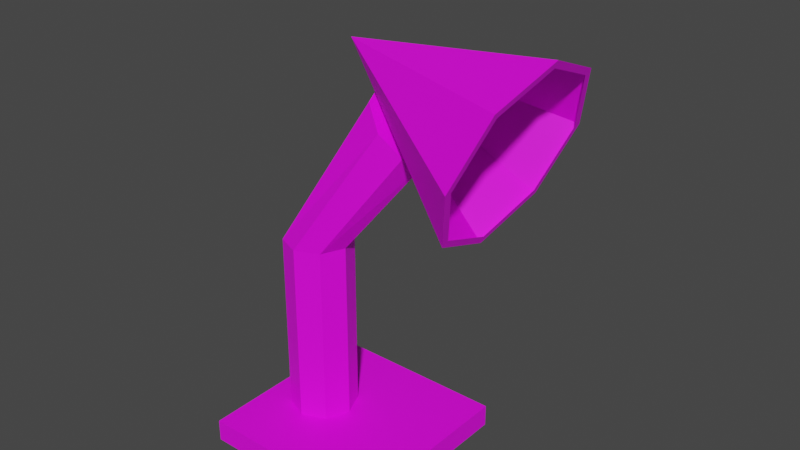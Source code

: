 # Source: tableLamp.blend  (saved by Blender 3.4.6; exported with 4.5.12 LTS)
import bpy
from mathutils import Matrix  # noqa: F401  (used for matrix-valued properties, if any)

bpy.ops.wm.read_factory_settings(use_empty=True)
scene = bpy.context.scene
scene.name = 'Scene'

# ---- collections
col_collection = bpy.data.collections.new('Collection'); scene.collection.children.link(col_collection)

# ---- images (referenced by path relative to the original .blend; pixels are not part of the script)
import os
ASSET_DIR = os.environ.get("B2B_ASSET_DIR", "")  # directory of the original .blend (textures are referenced by path, not embedded)
HERE = os.path.dirname(os.path.abspath(__file__))  # packed textures are extracted next to this script under _unpacked/

def load_image(name, relpath, width, height, colorspace="sRGB"):
    """Load a texture the original file referenced (path relative to the .blend, or extracted next to this script)."""
    p = next((c for c in (os.path.join(HERE, relpath), os.path.join(ASSET_DIR, relpath)) if relpath and os.path.exists(c)), "")
    if p:
        img = bpy.data.images.load(p, check_existing=True)
        img.name = name
    else:  # same state as the original file: an image datablock whose file is absent (Cycles renders it pink)
        img = bpy.data.images.new(name, width, height)
        img.source = "FILE"
        img.filepath = "//" + (relpath or name)
    img.colorspace_settings.name = colorspace
    return img
img_lampbottom = load_image('lampbottom', '', 1024, 1024, 'sRGB')
img_tablelamp = load_image('tableLamp', '', 1024, 1024, 'sRGB')
img_cone = load_image('cone', '', 1024, 1024, 'sRGB')

# ---- materials (node trees are filled in below, after node groups)
mat_material = bpy.data.materials.new('Material')
mat_material.alpha_threshold = 0.0
mat_material.use_transparent_shadow = False
mat_material.roughness = 0.5
mat_material.line_color = (0.0, 0.0, 0.0, 1.0)
mat_material_001 = bpy.data.materials.new('Material.001')
mat_material_001.use_transparent_shadow = False
mat_material_002 = bpy.data.materials.new('Material.002')
mat_material_002.use_transparent_shadow = False

# ---- material node trees
mat_material.use_nodes = True; mat_material.node_tree.nodes.clear()
_N = mat_material.node_tree.nodes; _L = mat_material.node_tree.links
n0 = _N.new('ShaderNodeOutputMaterial'); n0.name = 'Material Output'; n0.location = (300, 300)
n1 = _N.new('ShaderNodeBsdfPrincipled'); n1.name = 'Principled BSDF'; n1.location = (10, 300)
n1.distribution = 'GGX'
n1.subsurface_method = 'RANDOM_WALK_SKIN'
n1.inputs[3].default_value = 1.45
n1.inputs[27].default_value = (0.0, 0.0, 0.0, 1.0)
n1.inputs[28].default_value = 1.0
n2 = _N.new('ShaderNodeTexImage'); n2.name = 'Image Texture'; n2.location = (-280, 271)
n2.image = img_lampbottom
_L.new(n1.outputs[0], n0.inputs[0])
_L.new(n2.outputs[0], n1.inputs[0])
n0.is_active_output = True
mat_material_001.use_nodes = True; mat_material_001.node_tree.nodes.clear()
_N = mat_material_001.node_tree.nodes; _L = mat_material_001.node_tree.links
n0 = _N.new('ShaderNodeBsdfPrincipled'); n0.name = 'Principled BSDF'; n0.location = (10, 300)
n0.distribution = 'GGX'
n0.subsurface_method = 'RANDOM_WALK_SKIN'
n0.inputs[3].default_value = 1.45
n0.inputs[27].default_value = (0.0, 0.0, 0.0, 1.0)
n0.inputs[28].default_value = 1.0
n1 = _N.new('ShaderNodeOutputMaterial'); n1.name = 'Material Output'; n1.location = (300, 300)
n2 = _N.new('ShaderNodeTexImage'); n2.name = 'Image Texture'; n2.location = (-280, 271)
n2.image = img_tablelamp
_L.new(n0.outputs[0], n1.inputs[0])
_L.new(n2.outputs[0], n0.inputs[0])
n1.is_active_output = True
mat_material_002.use_nodes = True; mat_material_002.node_tree.nodes.clear()
_N = mat_material_002.node_tree.nodes; _L = mat_material_002.node_tree.links
n0 = _N.new('ShaderNodeBsdfPrincipled'); n0.name = 'Principled BSDF'; n0.location = (10, 300)
n0.distribution = 'GGX'
n0.subsurface_method = 'RANDOM_WALK_SKIN'
n0.inputs[3].default_value = 1.45
n0.inputs[27].default_value = (0.0, 0.0, 0.0, 1.0)
n0.inputs[28].default_value = 1.0
n1 = _N.new('ShaderNodeOutputMaterial'); n1.name = 'Material Output'; n1.location = (300, 300)
n2 = _N.new('ShaderNodeTexImage'); n2.name = 'Image Texture'; n2.location = (-280, 271)
n2.image = img_cone
_L.new(n0.outputs[0], n1.inputs[0])
_L.new(n2.outputs[0], n0.inputs[0])
n1.is_active_output = True

# ---- world
world_world = bpy.data.worlds.new('World'); scene.world = world_world
world_world.use_nodes = True; world_world.node_tree.nodes.clear()
_N = world_world.node_tree.nodes; _L = world_world.node_tree.links
n0 = _N.new('ShaderNodeOutputWorld'); n0.name = 'World Output'; n0.location = (300, 300)
n1 = _N.new('ShaderNodeBackground'); n1.name = 'Background'; n1.location = (10, 300)
n1.inputs[0].default_value = (0.05088, 0.05088, 0.05088, 1.0)
_L.new(n1.outputs[0], n0.inputs[0])
n0.is_active_output = True
world_world.color = (0.05088, 0.05088, 0.05088)
world_world.use_sun_shadow = False
world_world.sun_shadow_jitter_overblur = 0.0

# ---- meshes
me_cube = bpy.data.meshes.new('Cube')
me_cube.from_pydata([(1.0, 1.0, 1.0), (1.0, 1.0, -1.0), (1.0, -1.0, 1.0), (1.0, -1.0, -1.0), (-1.0, 1.0, 1.0), (-1.0, 1.0, -1.0), (-1.0, -1.0, 1.0), (-1.0, -1.0, -1.0)], [], [(0, 4, 6, 2), (3, 2, 6, 7), (7, 6, 4, 5), (5, 1, 3, 7), (1, 0, 2, 3), (5, 4, 0, 1)])
_uv = me_cube.uv_layers.new(name='UVMap')
_uv.uv.foreach_set('vector', [0.6667, 0.3336, 0.9999, 0.3336, 0.9999, 0.6667, 0.6667, 0.6667, 0.6664, 0.6664, 0.6664, 0.9996, 0.3333, 0.9996, 0.3333, 0.6664, 0.3333, 0.6664, 0.0001482, 0.6664, 0.0001483, 0.3333, 0.3333, 0.3333, 0.3333, 0.3333, 0.6664, 0.3333, 0.6664, 0.6664, 0.3333, 0.6664, 0.6667, 0.3333, 0.6667, 0.0001482, 0.9999, 0.0001483, 0.9999, 0.3333, 0.3333, 0.3333, 0.3333, 0.0001483, 0.6664, 0.0001483, 0.6664, 0.3333])
me_cube.materials.append(mat_material)
me_cube.use_mirror_vertex_groups = False
me_cube.update()
me_cylinder = bpy.data.meshes.new('Cylinder')
me_cylinder.from_pydata([(0.0, 1.0, -1.134), (0.0, 1.0, 0.8663), (0.7071, 0.7071, -1.134), (0.7071, 0.7071, 0.8663), (1.0, 0.0, -1.134), (1.0, 0.0, 0.8663), (0.7071, -0.7071, -1.134), (0.7071, -0.7071, 0.8663), (0.0, -1.0, -1.134), (0.0, -1.0, 0.8663), (-0.7071, -0.7071, -1.134), (-0.7071, -0.7071, 0.8663), (-1.0, 0.0, -1.134), (-1.0, 0.0, 0.8663), (-0.7071, 0.7071, -1.134), (-0.7071, 0.7071, 0.8663), (2.465, 1.718, 2.25), (3.009, 1.425, 2.024), (3.234, 0.7181, 1.93), (3.009, 0.01095, 2.024), (2.465, -0.2819, 2.25), (1.921, 0.01095, 2.476), (1.696, 0.7181, 2.569), (1.921, 1.425, 2.476)], [], [(0, 1, 3, 2), (2, 3, 5, 4), (4, 5, 7, 6), (6, 7, 9, 8), (8, 9, 11, 10), (10, 11, 13, 12), (9, 7, 19, 20), (12, 13, 15, 14), (14, 15, 1, 0), (0, 2, 4, 6, 8, 10, 12, 14), (17, 16, 23, 22, 21, 20, 19, 18), (15, 13, 22, 23), (5, 3, 17, 18), (11, 9, 20, 21), (1, 15, 23, 16), (3, 1, 16, 17), (7, 5, 18, 19), (13, 11, 21, 22)])
_uv = me_cylinder.uv_layers.new(name='UVMap')
_uv.uv.foreach_set('vector', [0.0002637, 0.6557, 0.2857, 0.6557, 0.2857, 0.7649, 0.0002637, 0.7649, 0.0002637, 0.7649, 0.2857, 0.7649, 0.2857, 0.8742, 0.0002637, 0.8742, 0.0002638, 0.0002637, 0.2857, 0.0002637, 0.2857, 0.1095, 0.0002638, 0.1095, 0.0002638, 0.1095, 0.2857, 0.1095, 0.2857, 0.2187, 0.0002638, 0.2187, 0.0002638, 0.2187, 0.2857, 0.2187, 0.2857, 0.328, 0.0002637, 0.328, 0.0002637, 0.328, 0.2857, 0.328, 0.2857, 0.4372, 0.0002637, 0.4372, 0.873, 0.4925, 0.9211, 0.5905, 0.9211, 0.9723, 0.8525, 0.9082, 0.0002637, 0.4372, 0.2857, 0.4372, 0.2857, 0.5465, 0.0002637, 0.5465, 0.0002637, 0.5465, 0.2857, 0.5465, 0.2857, 0.6557, 0.0002637, 0.6557, 0.3635, 0.0002637, 0.4727, 0.0002637, 0.55, 0.07751, 0.55, 0.1867, 0.4727, 0.264, 0.3635, 0.264, 0.2862, 0.1867, 0.2862, 0.07751, 0.2862, 0.3315, 0.3521, 0.2645, 0.4452, 0.2766, 0.511, 0.3607, 0.511, 0.4674, 0.4452, 0.5344, 0.3521, 0.5223, 0.2862, 0.4382, 0.7574, 0.4519, 0.6646, 0.5096, 0.6596, 0.04308, 0.7574, 0.0002637, 0.5502, 0.4762, 0.6591, 0.4673, 0.6591, 0.8491, 0.5524, 0.844, 0.7638, 0.0002637, 0.8428, 0.07563, 0.8428, 0.4919, 0.7579, 0.4519, 0.9997, 0.4166, 0.9469, 0.5122, 0.928, 0.06087, 0.9997, 0.0002637, 0.9275, 0.382, 0.8491, 0.4581, 0.8434, 0.04189, 0.9275, 0.0002637, 0.7638, 0.4925, 0.852, 0.5569, 0.852, 0.9247, 0.7579, 0.8742, 0.6591, 0.4668, 0.5505, 0.4545, 0.5523, 0.002823, 0.6591, 0.0002637])
me_cylinder.materials.append(mat_material_001)
me_cylinder.update()
me_cone = bpy.data.meshes.new('Cone')
me_cone.from_pydata([(0.0, 0.9202, -1.0), (0.6507, 0.6507, -1.0), (0.9202, 0.0, -1.0), (0.6507, -0.6507, -1.0), (0.0, -0.9202, -1.0), (-0.6507, -0.6507, -1.0), (-0.9202, 0.0, -1.0), (-0.6507, 0.6507, -1.0), (0.0, 0.0, 1.0), (0.0, 1.0, -1.0), (0.7071, 0.7071, -1.0), (1.0, 0.0, -1.0), (0.7071, -0.7071, -1.0), (0.0, -1.0, -1.0), (-0.7071, -0.7071, -1.0), (-1.0, 0.0, -1.0), (-0.7071, 0.7071, -1.0)], [], [(9, 8, 10), (10, 8, 11), (11, 8, 12), (12, 8, 13), (13, 8, 14), (14, 8, 15), (15, 8, 16), (16, 8, 9), (1, 0, 9, 10), (2, 1, 10, 11), (3, 2, 11, 12), (4, 3, 12, 13), (5, 4, 13, 14), (6, 5, 14, 15), (7, 6, 15, 16), (0, 7, 16, 9)])
_uv = me_cone.uv_layers.new(name='UVMap')
_uv.uv.foreach_set('vector', [0.25, 0.49, 0.25, 0.25, 0.4197, 0.4197, 0.4197, 0.4197, 0.25, 0.25, 0.49, 0.25, 0.49, 0.25, 0.25, 0.25, 0.4197, 0.08029, 0.4197, 0.08029, 0.25, 0.25, 0.25, 0.01, 0.25, 0.01, 0.25, 0.25, 0.08029, 0.08029, 0.08029, 0.08029, 0.25, 0.25, 0.01, 0.25, 0.01, 0.25, 0.25, 0.25, 0.08029, 0.4197, 0.08029, 0.4197, 0.25, 0.25, 0.25, 0.49, 0.9062, 0.4062, 0.75, 0.4708, 0.75, 0.49, 0.9197, 0.4197, 0.9708, 0.25, 0.9062, 0.4062, 0.9197, 0.4197, 0.99, 0.25, 0.9062, 0.09384, 0.9708, 0.25, 0.99, 0.25, 0.9197, 0.08029, 0.75, 0.02915, 0.9062, 0.09384, 0.9197, 0.08029, 0.75, 0.01, 0.5938, 0.09384, 0.75, 0.02915, 0.75, 0.01, 0.5803, 0.08029, 0.5292, 0.25, 0.5938, 0.09384, 0.5803, 0.08029, 0.51, 0.25, 0.5938, 0.4062, 0.5292, 0.25, 0.51, 0.25, 0.5803, 0.4197, 0.75, 0.4708, 0.5938, 0.4062, 0.5803, 0.4197, 0.75, 0.49])
me_cone.materials.append(mat_material_002)
me_cone.update()

# ---- objects
ob_cube = bpy.data.objects.new('Cube', me_cube)
ob_cylinder = bpy.data.objects.new('Cylinder', me_cylinder)
ob_cone = bpy.data.objects.new('Cone', me_cone)

# ---- transforms, parenting, visibility, modifiers, constraints
ob_cube.location = (0.0, 0.0, 0.0)
ob_cube.scale = (1.0, 1.0, 0.12)
ob_cube.lock_rotations_4d = False
ob_cube.empty_display_type = 'ARROWS'
ob_cube.lineart.crease_threshold = 0.0
ob_cylinder.location = (-0.42, 0.0, 1.22)
ob_cylinder.scale = (0.36, 0.36, 1.0)
ob_cone.location = (0.7794, 0.2573, 3.813)
ob_cone.rotation_euler = (0.0, -1.221, 0.0)

# ---- collection membership
col_collection.objects.link(ob_cube)
col_collection.objects.link(ob_cylinder)
col_collection.objects.link(ob_cone)

# ---- scene / render settings (as saved in the file)
scene.frame_start = 1; scene.frame_end = 250; scene.frame_set(1)
scene.render.engine = 'BLENDER_EEVEE_NEXT'
scene.cycles.sampling_pattern = 'TABULATED_SOBOL'
scene.cycles.use_light_tree = False
scene.view_settings.view_transform = 'Filmic'
bpy.context.view_layer.update()

# ---- added for rendering (the .blend has no active camera and no usable light): camera, sun
cam_auto = bpy.data.cameras.new('AutoCamera')
cam_auto.lens = 50.0
cam_auto.sensor_width = 36.0
cam_auto.clip_end = 1000.0
ob_auto_camera = bpy.data.objects.new('AutoCamera', cam_auto)
scene.collection.objects.link(ob_auto_camera)
ob_auto_camera.location = (6.50326, -7.0382, 7.26549)
ob_auto_camera.rotation_euler = (1.09748, -7.21219e-08, 0.694738)
scene.camera = ob_auto_camera
light_auto_sun = bpy.data.lights.new('AutoSun', 'SUN')
light_auto_sun.energy = 3.0
light_auto_sun.angle = 0.0523599
ob_auto_sun = bpy.data.objects.new('AutoSun', light_auto_sun)
scene.collection.objects.link(ob_auto_sun)
ob_auto_sun.rotation_euler = (0.872665, 0.174533, 0.523599)
bpy.context.view_layer.update()
